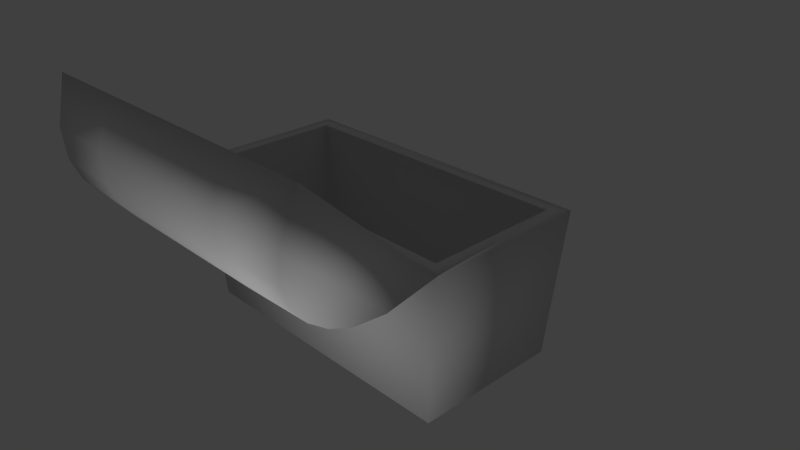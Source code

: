 # Source: truhe_1.blend  (saved by Blender 2.70.0; exported with 4.5.12 LTS)
import bpy
from mathutils import Matrix  # noqa: F401  (used for matrix-valued properties, if any)

bpy.ops.wm.read_factory_settings(use_empty=True)
scene = bpy.context.scene
scene.name = 'Scene'

# ---- collections
col_collection_1 = bpy.data.collections.new('Collection 1'); scene.collection.children.link(col_collection_1)

# ---- images (referenced by path relative to the original .blend; pixels are not part of the script)
import os
ASSET_DIR = os.environ.get("B2B_ASSET_DIR", "")  # directory of the original .blend (textures are referenced by path, not embedded)
HERE = os.path.dirname(os.path.abspath(__file__))  # packed textures are extracted next to this script under _unpacked/

def load_image(name, relpath, width, height, colorspace="sRGB"):
    """Load a texture the original file referenced (path relative to the .blend, or extracted next to this script)."""
    p = next((c for c in (os.path.join(HERE, relpath), os.path.join(ASSET_DIR, relpath)) if relpath and os.path.exists(c)), "")
    if p:
        img = bpy.data.images.load(p, check_existing=True)
        img.name = name
    else:  # same state as the original file: an image datablock whose file is absent (Cycles renders it pink)
        img = bpy.data.images.new(name, width, height)
        img.source = "FILE"
        img.filepath = "//" + (relpath or name)
    img.colorspace_settings.name = colorspace
    return img
img_chest_jpg = load_image('chest.jpg', '_unpacked/chest.248aa542.jpg', 300, 225, 'sRGB')

# ---- materials (node trees are filled in below, after node groups)
mat_chest_mat = bpy.data.materials.new('chest_mat')
mat_chest_mat.alpha_threshold = 0.0
mat_chest_mat.use_transparent_shadow = False
mat_chest_mat.roughness = 0.5
mat_chest_mat.line_color = (0.0, 0.0, 0.0, 1.0)

# ---- material node trees

# ---- world
world_world = bpy.data.worlds.new('World'); scene.world = world_world
world_world.color = (0.05088, 0.05088, 0.05088)
world_world.use_sun_shadow = False
world_world.sun_shadow_jitter_overblur = 0.0
world_world.cycles.sampling_method = 'MANUAL'
world_world.cycles.sample_map_resolution = 256

# ---- cameras
cam_camera = bpy.data.cameras.new('Camera')
cam_camera.clip_end = 100.0
cam_camera.lens = 35.0
cam_camera.sensor_width = 32.0
cam_camera.sensor_height = 18.0
cam_camera.ortho_scale = 7.314
cam_camera.dof.focus_distance = 0.0
cam_camera.dof.aperture_fstop = 128.0

# ---- lights
light_lamp = bpy.data.lights.new('Lamp', 'POINT')
light_lamp.transmission_factor = 0.0
light_lamp.cutoff_distance = 30.0
light_lamp.energy = 100.0
light_lamp.shadow_buffer_clip_start = 1.001
light_lamp.shadow_soft_size = 0.1
light_lamp.shadow_maximum_resolution = 0.006
light_lamp.use_absolute_resolution = True
light_lamp.cycles.use_multiple_importance_sampling = False

# ---- meshes
me_cube = bpy.data.meshes.new('Cube')
me_cube.from_pydata([(2.0, 1.0, -1.0), (2.0, -1.0, -1.0), (-2.0, -1.0, -1.0), (-2.0, 1.0, -1.0), (2.2, 1.1, 1.0), (2.2, -1.1, 1.0), (-2.2, -1.1, 1.0), (-2.2, 1.1, 1.0), (1.819, 0.8137, -0.7959), (-1.819, 0.8137, -0.7959), (-1.819, -0.8137, -0.7959), (1.819, -0.8137, -0.7959), (2.002, -0.9012, 1.005), (2.002, 0.9012, 1.005), (-2.002, -0.9012, 1.005), (-2.002, 0.9012, 1.005)], [], [(0, 1, 2, 3), (0, 4, 5, 1), (1, 5, 6, 2), (2, 6, 7, 3), (4, 0, 3, 7), (8, 9, 10, 11), (8, 11, 12, 13), (11, 10, 14, 12), (10, 9, 15, 14), (13, 15, 9, 8), (7, 6, 14, 15), (6, 5, 12, 14), (4, 7, 15, 13), (5, 4, 13, 12)])
me_cube.polygons.foreach_set('use_smooth', [True] * 14)
_uv = me_cube.uv_layers.new(name='UVMap')
_uv.uv.foreach_set('vector', [-0.005149, 0.262, -0.005149, -0.1045, 0.4541, -0.1045, 0.4541, 0.262, 0.7641, 1.361, 0.7526, 0.9949, 1.005, 0.9949, 0.9937, 1.361, 0.477, 0.262, 0.5, 0.6285, -0.005149, 0.6285, 0.01781, 0.262, 0.5115, 1.361, 0.5, 0.9949, 0.7526, 0.9949, 0.7411, 1.361, -0.005149, 0.9949, 0.01781, 0.6285, 0.477, 0.6285, 0.5, 0.9949, 0.9178, 0.9949, 0.5, 0.9949, 0.5, 0.6967, 0.9178, 0.6967, 0.651, -0.06802, 0.4641, -0.06802, 0.4541, -0.398, 0.661, -0.398, 0.521, 0.262, 0.9387, 0.262, 0.9597, 0.592, 0.5, 0.592, 0.8579, -0.06802, 0.6711, -0.06802, 0.661, -0.398, 0.8679, -0.398, 0.4541, -0.06802, 0.9138, -0.06802, 0.8928, 0.262, 0.475, 0.262, -0.005148, 1.398, -0.005149, 0.9949, 0.01759, 1.031, 0.01759, 1.362, -0.005149, 0.9949, 0.5, 0.9949, 0.4773, 1.031, 0.01759, 1.031, 0.5, 1.398, -0.005148, 1.398, 0.01759, 1.362, 0.4773, 1.362, 0.5, 0.9949, 0.5, 1.398, 0.4773, 1.362, 0.4773, 1.031])
me_cube.materials.append(mat_chest_mat)
me_cube.use_remesh_preserve_volume = False
me_cube.use_remesh_preserve_attributes = False
me_cube.use_mirror_vertex_groups = False
me_cube.update()
me_plane = bpy.data.meshes.new('Plane')
me_plane.from_pydata([(-2.2, -1.1, 0.0), (2.2, -1.1, 0.0), (-2.2, 1.1, 0.0), (2.2, 1.1, 0.0), (-2.026, 0.0, 0.9848), (2.026, 0.0, 0.9848), (-2.055, -0.55, 0.8225), (0.0, -1.1, 0.0), (2.055, 0.55, 0.8225), (0.0, 1.1, 0.0), (-2.055, 0.55, 0.8225), (2.055, -0.55, 0.8225), (0.0, 0.0, 1.0), (0.0, 0.55, 0.8352), (0.0, -0.55, 0.8352), (-2.102, -0.825, 0.5565), (1.1, -1.1, 0.0), (2.102, 0.825, 0.5565), (-1.1, 1.1, 0.0), (-2.102, 0.825, 0.5565), (2.102, -0.825, 0.5565), (-1.1, 0.0, 1.0), (-2.033, -0.275, 0.9468), (-1.1, -1.1, 0.0), (2.033, 0.275, 0.9468), (1.1, 1.1, 0.0), (-2.033, 0.275, 0.9468), (2.033, -0.275, 0.9468), (1.1, 0.0, 1.0), (0.0, 0.825, 0.5651), (0.0, 0.275, 0.9614), (-1.1, 0.55, 0.8352), (1.1, 0.55, 0.8352), (0.0, -0.275, 0.9614), (0.0, -0.825, 0.5651), (-1.1, -0.55, 0.8352), (1.1, -0.55, 0.8352), (1.1, 0.825, 0.5651), (1.1, -0.275, 0.9614), (-1.1, 0.825, 0.5651), (-1.1, 0.275, 0.9614), (1.1, 0.275, 0.9614), (-1.1, -0.275, 0.9614), (-1.1, -0.825, 0.5651), (1.1, -0.825, 0.5651), (1.1, 0.6606, 0.4461), (1.1, 0.9203, 0.02294), (2.017, 0.9335, -0.00316), (1.935, 0.666, 0.413), (1.099, -0.2185, 0.7674), (1.098, 0.0, 0.7981), (1.868, 1.44e-08, 0.7772), (1.874, -0.224, 0.7446), (-1.1, 0.6606, 0.4461), (-1.1, 0.9203, 0.02294), (0.0, 0.9202, 0.02322), (0.0, 0.6603, 0.4466), (-1.099, 0.2185, 0.7674), (-1.099, 0.4353, 0.6676), (0.0, 0.4348, 0.668), (0.0, 0.2182, 0.7675), (1.099, 0.2185, 0.7674), (1.099, 0.4353, 0.6676), (1.894, 0.4432, 0.6394), (1.874, 0.224, 0.7446), (-1.099, -0.2185, 0.7674), (-1.098, 0.0, 0.7981), (0.0, 0.0, 0.798), (0.0, -0.2182, 0.7675), (-1.1, -0.6606, 0.4461), (-1.099, -0.4353, 0.6676), (0.0, -0.4348, 0.668), (0.0, -0.6603, 0.4466), (1.1, -0.6606, 0.4461), (1.099, -0.4353, 0.6676), (1.894, -0.4432, 0.6394), (1.935, -0.666, 0.413), (-1.935, 0.666, 0.413), (-2.017, 0.9335, -0.00316), (-1.894, 0.4432, 0.6394), (-1.874, 0.224, 0.7446), (-1.868, -1.44e-08, 0.7772), (-1.874, -0.224, 0.7446), (-1.894, -0.4432, 0.6394), (-1.935, -0.666, 0.413), (-2.017, -0.9335, -0.00316), (-1.1, -0.9203, 0.02294), (0.0, -0.9202, 0.02322), (1.1, -0.9203, 0.02294), (2.017, -0.9335, -0.00316)], [], [(37, 17, 3, 25), (38, 27, 5, 28), (39, 29, 9, 18), (40, 30, 13, 31), (41, 24, 8, 32), (42, 33, 12, 21), (43, 34, 14, 35), (44, 20, 11, 36), (29, 37, 25, 9), (13, 32, 37, 29), (32, 8, 17, 37), (33, 38, 28, 12), (14, 36, 38, 33), (36, 11, 27, 38), (19, 39, 18, 2), (10, 31, 39, 19), (31, 13, 29, 39), (26, 40, 31, 10), (4, 21, 40, 26), (21, 12, 30, 40), (30, 41, 32, 13), (12, 28, 41, 30), (28, 5, 24, 41), (22, 42, 21, 4), (6, 35, 42, 22), (35, 14, 33, 42), (15, 43, 35, 6), (0, 23, 43, 15), (23, 7, 34, 43), (34, 44, 36, 14), (7, 16, 44, 34), (16, 1, 20, 44), (3, 17, 8, 24, 5, 27, 11, 20, 1), (0, 15, 6, 22, 4, 26, 10, 19, 2), (45, 46, 47, 48), (49, 50, 51, 52), (53, 54, 55, 56), (57, 58, 59, 60), (61, 62, 63, 64), (65, 66, 67, 68), (69, 70, 71, 72), (73, 74, 75, 76), (56, 55, 46, 45), (59, 56, 45, 62), (62, 45, 48, 63), (68, 67, 50, 49), (71, 68, 49, 74), (74, 49, 52, 75), (77, 78, 54, 53), (79, 77, 53, 58), (58, 53, 56, 59), (80, 79, 58, 57), (81, 80, 57, 66), (66, 57, 60, 67), (60, 59, 62, 61), (67, 60, 61, 50), (50, 61, 64, 51), (82, 81, 66, 65), (83, 82, 65, 70), (70, 65, 68, 71), (84, 83, 70, 69), (85, 84, 69, 86), (86, 69, 72, 87), (72, 71, 74, 73), (87, 72, 73, 88), (88, 73, 76, 89), (47, 89, 76, 75, 52, 51, 64, 63, 48), (85, 78, 77, 79, 80, 81, 82, 83, 84), (16, 7, 87, 88), (23, 0, 85, 86), (2, 18, 54, 78), (0, 2, 78, 85), (9, 25, 46, 55), (3, 1, 89, 47), (1, 16, 88, 89), (7, 23, 86, 87), (18, 9, 55, 54), (25, 3, 47, 46)])
me_plane.polygons.foreach_set('use_smooth', [True] * 78)
_uv = me_plane.uv_layers.new(name='UVMap')
_uv.uv.foreach_set('vector', [0.2757, 0.7111, 0.1652, 0.7111, 0.1543, 0.6535, 0.2757, 0.6535, 0.2757, 0.9416, 0.1728, 0.9416, 0.1735, 0.884, 0.2757, 0.884, 0.5184, 0.7111, 0.397, 0.7111, 0.397, 0.6535, 0.5184, 0.6535, 0.5184, 0.8264, 0.397, 0.8264, 0.397, 0.7688, 0.5184, 0.7688, 0.2757, 0.8264, 0.1728, 0.8264, 0.1703, 0.7688, 0.2757, 0.7688, 0.5184, 0.9416, 0.397, 0.9416, 0.397, 0.884, 0.5184, 0.884, 0.5184, 1.057, 0.397, 1.057, 0.397, 0.9993, 0.5184, 0.9993, 0.2757, 1.057, 0.1652, 1.057, 0.1703, 0.9993, 0.2757, 0.9993, 0.397, 0.7111, 0.2757, 0.7111, 0.2757, 0.6535, 0.397, 0.6535, 0.397, 0.7688, 0.2757, 0.7688, 0.2757, 0.7111, 0.397, 0.7111, 0.2757, 0.7688, 0.1703, 0.7688, 0.1652, 0.7111, 0.2757, 0.7111, 0.397, 0.9416, 0.2757, 0.9416, 0.2757, 0.884, 0.397, 0.884, 0.397, 0.9993, 0.2757, 0.9993, 0.2757, 0.9416, 0.397, 0.9416, 0.2757, 0.9993, 0.1703, 0.9993, 0.1728, 0.9416, 0.2757, 0.9416, 0.6289, 0.7111, 0.5184, 0.7111, 0.5184, 0.6535, 0.6397, 0.6535, 0.6237, 0.7688, 0.5184, 0.7688, 0.5184, 0.7111, 0.6289, 0.7111, 0.5184, 0.7688, 0.397, 0.7688, 0.397, 0.7111, 0.5184, 0.7111, 0.6213, 0.8264, 0.5184, 0.8264, 0.5184, 0.7688, 0.6237, 0.7688, 0.6206, 0.884, 0.5184, 0.884, 0.5184, 0.8264, 0.6213, 0.8264, 0.5184, 0.884, 0.397, 0.884, 0.397, 0.8264, 0.5184, 0.8264, 0.397, 0.8264, 0.2757, 0.8264, 0.2757, 0.7688, 0.397, 0.7688, 0.397, 0.884, 0.2757, 0.884, 0.2757, 0.8264, 0.397, 0.8264, 0.2757, 0.884, 0.1735, 0.884, 0.1728, 0.8264, 0.2757, 0.8264, 0.6213, 0.9416, 0.5184, 0.9416, 0.5184, 0.884, 0.6206, 0.884, 0.6237, 0.9993, 0.5184, 0.9993, 0.5184, 0.9416, 0.6213, 0.9416, 0.5184, 0.9993, 0.397, 0.9993, 0.397, 0.9416, 0.5184, 0.9416, 0.6289, 1.057, 0.5184, 1.057, 0.5184, 0.9993, 0.6237, 0.9993, 0.6397, 1.115, 0.5184, 1.115, 0.5184, 1.057, 0.6289, 1.057, 0.5184, 1.115, 0.397, 1.115, 0.397, 1.057, 0.5184, 1.057, 0.397, 1.057, 0.2757, 1.057, 0.2757, 0.9993, 0.397, 0.9993, 0.397, 1.115, 0.2757, 1.115, 0.2757, 1.057, 0.397, 1.057, 0.2757, 1.115, 0.1543, 1.115, 0.1652, 1.057, 0.2757, 1.057, 0.397, -0.1145, 0.3667, 0.001951, 0.3364, 0.0576, 0.306, 0.08362, 0.2757, 0.09157, 0.2453, 0.08362, 0.215, 0.0576, 0.1847, 0.001952, 0.1543, -0.1145, 0.6397, -0.1145, 0.6094, 0.001951, 0.579, 0.0576, 0.5487, 0.08362, 0.5184, 0.09157, 0.488, 0.08362, 0.4577, 0.0576, 0.4274, 0.001951, 0.397, -0.1145, 0.5183, 0.4965, 0.5184, 0.3933, 0.6195, 0.3873, 0.6104, 0.4904, 0.5182, 0.1251, 0.5182, 0.09157, 0.6031, 0.09499, 0.6038, 0.1296, 0.2757, 0.4965, 0.2757, 0.3933, 0.397, 0.3933, 0.397, 0.4967, 0.2758, 0.6069, 0.2758, 0.5623, 0.397, 0.5624, 0.397, 0.607, 0.5182, 0.6069, 0.5183, 0.5623, 0.606, 0.5566, 0.6038, 0.6025, 0.2758, 0.1252, 0.2759, 0.09157, 0.397, 0.09157, 0.397, 0.1251, 0.2757, 0.2356, 0.2758, 0.1698, 0.397, 0.1697, 0.397, 0.2354, 0.5183, 0.2356, 0.5183, 0.1698, 0.606, 0.1755, 0.6104, 0.2417, 0.397, 0.4967, 0.397, 0.3933, 0.5184, 0.3933, 0.5183, 0.4965, 0.397, 0.5624, 0.397, 0.4967, 0.5183, 0.4965, 0.5183, 0.5623, 0.5183, 0.5623, 0.5183, 0.4965, 0.6104, 0.4904, 0.606, 0.5566, 0.397, 0.1251, 0.397, 0.09157, 0.5182, 0.09157, 0.5182, 0.1251, 0.397, 0.1697, 0.397, 0.1251, 0.5182, 0.1251, 0.5183, 0.1698, 0.5183, 0.1698, 0.5182, 0.1251, 0.6038, 0.1296, 0.606, 0.1755, 0.1836, 0.4904, 0.1745, 0.3873, 0.2757, 0.3933, 0.2757, 0.4965, 0.188, 0.5566, 0.1836, 0.4904, 0.2757, 0.4965, 0.2758, 0.5623, 0.2758, 0.5623, 0.2757, 0.4965, 0.397, 0.4967, 0.397, 0.5624, 0.1903, 0.6025, 0.188, 0.5566, 0.2758, 0.5623, 0.2758, 0.6069, 0.1909, 0.6371, 0.1903, 0.6025, 0.2758, 0.6069, 0.2759, 0.6405, 0.2759, 0.6405, 0.2758, 0.6069, 0.397, 0.607, 0.397, 0.6405, 0.397, 0.607, 0.397, 0.5624, 0.5183, 0.5623, 0.5182, 0.6069, 0.397, 0.6405, 0.397, 0.607, 0.5182, 0.6069, 0.5182, 0.6405, 0.5182, 0.6405, 0.5182, 0.6069, 0.6038, 0.6025, 0.6031, 0.6371, 0.1903, 0.1296, 0.1909, 0.09499, 0.2759, 0.09157, 0.2758, 0.1252, 0.188, 0.1755, 0.1903, 0.1296, 0.2758, 0.1252, 0.2758, 0.1698, 0.2758, 0.1698, 0.2758, 0.1252, 0.397, 0.1251, 0.397, 0.1697, 0.1836, 0.2417, 0.188, 0.1755, 0.2758, 0.1698, 0.2757, 0.2356, 0.1745, 0.3448, 0.1836, 0.2417, 0.2757, 0.2356, 0.2757, 0.3388, 0.2757, 0.3388, 0.2757, 0.2356, 0.397, 0.2354, 0.397, 0.3387, 0.397, 0.2354, 0.397, 0.1697, 0.5183, 0.1698, 0.5183, 0.2356, 0.397, 0.3387, 0.397, 0.2354, 0.5183, 0.2356, 0.5184, 0.3388, 0.5184, 0.3388, 0.5183, 0.2356, 0.6104, 0.2417, 0.6195, 0.3448, 0.6397, -0.07219, 0.8457, -0.07219, 0.8162, 0.01515, 0.7916, 0.06264, 0.7674, 0.08474, 0.7427, 0.09157, 0.718, 0.08474, 0.6938, 0.06264, 0.6692, 0.01515, 0.6397, 0.9508, 0.8457, 0.9508, 0.8162, 1.038, 0.7916, 1.086, 0.7674, 1.108, 0.7427, 1.115, 0.718, 1.108, 0.6938, 1.086, 0.6692, 1.038, 0.5184, 0.366, 0.397, 0.366, 0.397, 0.3387, 0.5184, 0.3388, 0.2757, 0.366, 0.1543, 0.366, 0.1745, 0.3448, 0.2757, 0.3388, 0.1543, 0.366, 0.2757, 0.366, 0.2757, 0.3933, 0.1745, 0.3873, 0.1543, 0.6535, 0.1543, 0.366, 0.1745, 0.3873, 0.1745, 0.6312, 0.397, 0.366, 0.5184, 0.366, 0.5184, 0.3933, 0.397, 0.3933, 0.6397, 0.366, 0.6397, 0.6535, 0.6195, 0.6312, 0.6195, 0.3873, 0.6397, 0.366, 0.5184, 0.366, 0.5184, 0.3388, 0.6195, 0.3448, 0.397, 0.366, 0.2757, 0.366, 0.2757, 0.3388, 0.397, 0.3387, 0.2757, 0.366, 0.397, 0.366, 0.397, 0.3933, 0.2757, 0.3933, 0.5184, 0.366, 0.6397, 0.366, 0.6195, 0.3873, 0.5184, 0.3933])
me_plane.materials.append(mat_chest_mat)
me_plane.use_remesh_preserve_volume = False
me_plane.use_remesh_preserve_attributes = False
me_plane.use_mirror_vertex_groups = False
me_plane.update()

# ---- objects
ob_truhe = bpy.data.objects.new('truhe', me_cube)
ob_deckel = bpy.data.objects.new('deckel', me_plane)
ob_lamp = bpy.data.objects.new('Lamp', light_lamp)
ob_camera = bpy.data.objects.new('Camera', cam_camera)

# ---- transforms, parenting, visibility, modifiers, constraints
ob_truhe.location = (0.0, 0.0, 0.0)
ob_truhe.lock_rotations_4d = False
ob_truhe.empty_display_type = 'ARROWS'
ob_truhe.lineart.crease_threshold = 0.0
ob_deckel.parent = ob_truhe
ob_deckel.location = (0.0, -1.896, 1.759)
ob_deckel.rotation_euler = (2.38, -0.0, 0.0)
ob_deckel.lineart.crease_threshold = 0.0
ob_lamp.location = (1.996, -4.867, -0.3146)
ob_lamp.rotation_euler = (0.6503, 0.05522, 1.866)
ob_lamp.lock_rotations_4d = False
ob_lamp.empty_display_type = 'ARROWS'
ob_lamp.color = (0.0, 0.0, 0.0, 0.0)
ob_lamp.lineart.crease_threshold = 0.0
ob_camera.location = (7.481, -6.508, 5.344)
ob_camera.rotation_euler = (1.109, 0.01082, 0.8149)
ob_camera.lock_rotations_4d = False
ob_camera.empty_display_type = 'ARROWS'
ob_camera.color = (0.0, 0.0, 0.0, 0.0)
ob_camera.display_type = 'WIRE'
ob_camera.lineart.crease_threshold = 0.0

# ---- collection membership
col_collection_1.objects.link(ob_truhe)
col_collection_1.objects.link(ob_deckel)
col_collection_1.objects.link(ob_lamp)
col_collection_1.objects.link(ob_camera)

# ---- scene / render settings (as saved in the file)
scene.camera = ob_camera
scene.frame_start = 1; scene.frame_end = 250; scene.frame_set(1)
scene.render.engine = 'BLENDER_EEVEE_NEXT'
scene.render.resolution_percentage = 50
scene.render.dither_intensity = 0.0
scene.cycles.use_denoising = False
scene.cycles.samples = 10
scene.cycles.sampling_pattern = 'TABULATED_SOBOL'
scene.cycles.light_sampling_threshold = 0.0
scene.cycles.use_adaptive_sampling = False
scene.cycles.use_light_tree = False
scene.cycles.blur_glossy = 0.0
scene.cycles.volume_bounces = 1
scene.cycles.pixel_filter_type = 'GAUSSIAN'
scene.cycles.sample_clamp_indirect = 0.0
scene.view_settings.view_transform = 'Standard'
bpy.context.view_layer.update()
